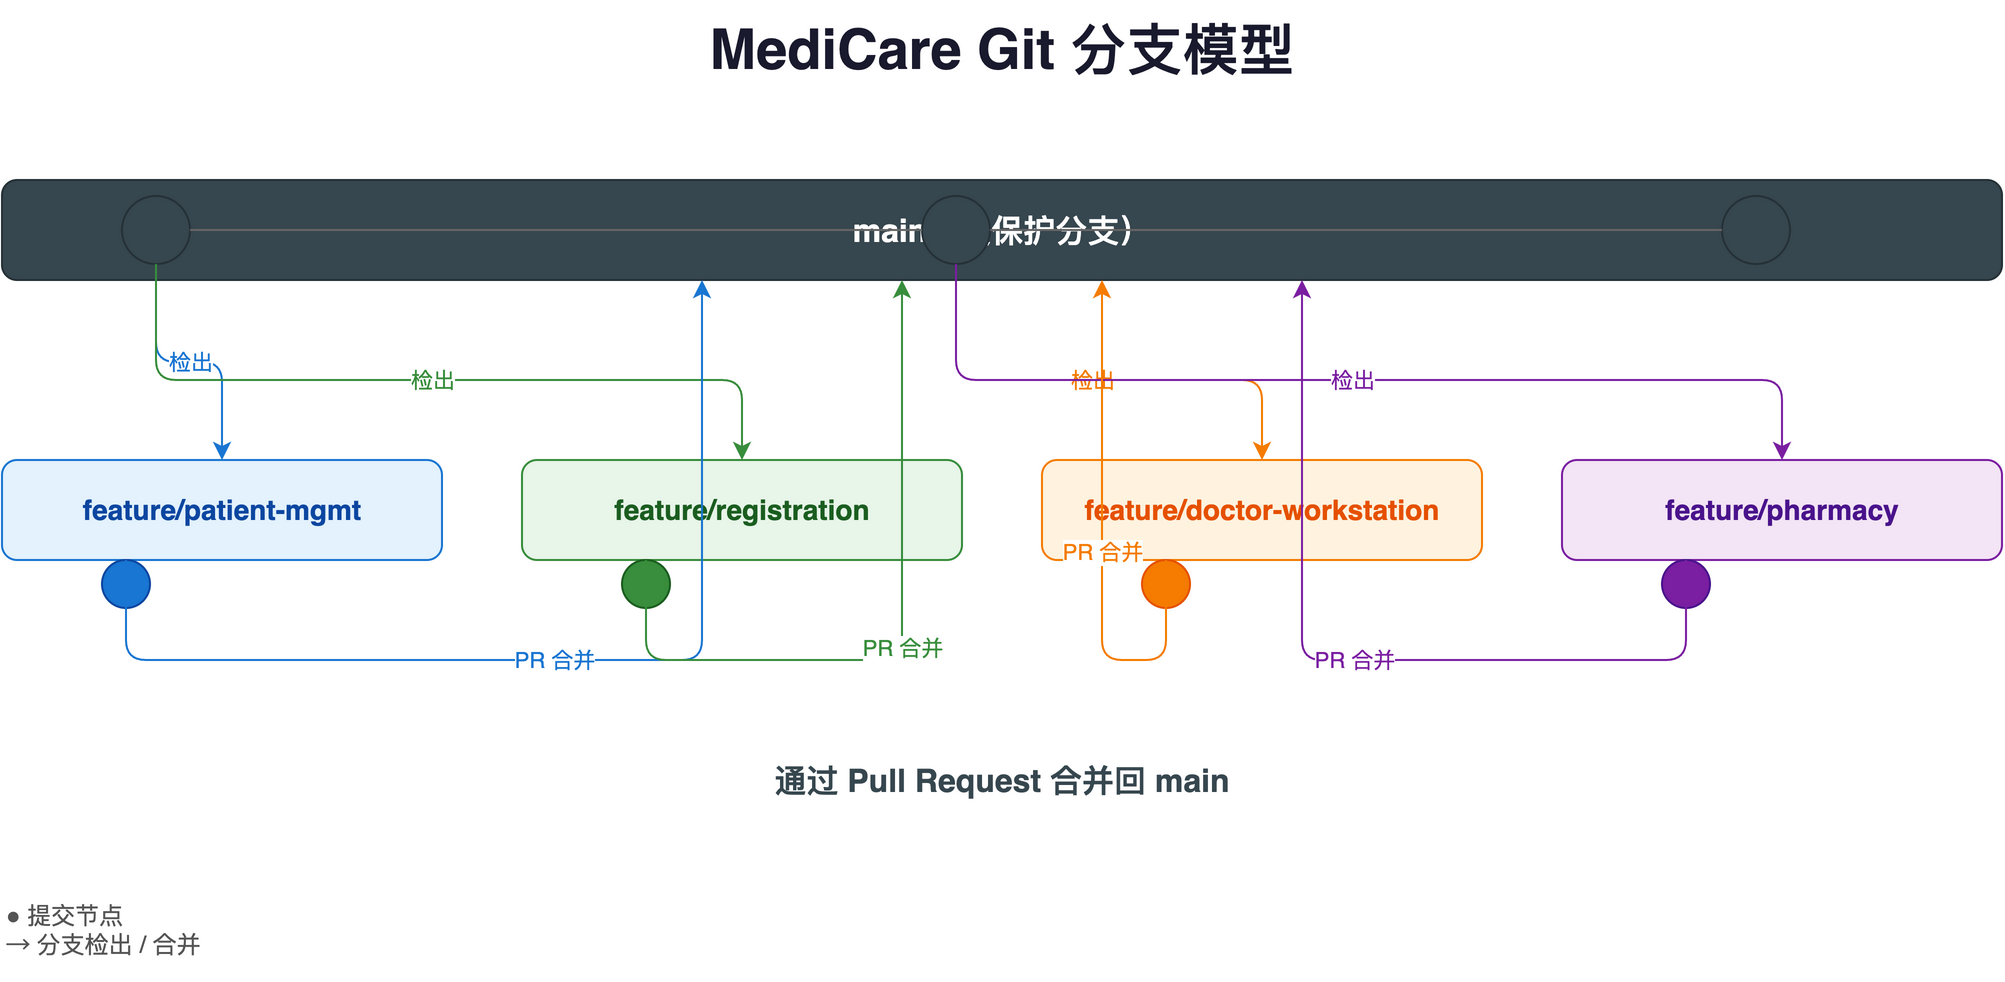

The diagram above was exported from draw.io. Its source (the exported page's mxGraphModel, read from the mxfile embedded in the PNG):
<mxGraphModel dx="1422" dy="794" grid="1" gridSize="10" guides="1" tooltips="1" connect="1" arrows="1" fold="1" page="1" pageScale="1" pageWidth="1200" pageHeight="900" math="0" shadow="0">
  <root>
    <mxCell id="0" />
    <mxCell id="1" parent="0" />
    <mxCell id="title" value="MediCare Git 分支模型" style="text;html=1;align=center;verticalAlign=middle;whiteSpace=wrap;rounded=0;fontSize=28;fontStyle=1;fontColor=#1a1a2e;" vertex="1" parent="1">
      <mxGeometry x="350" y="30" width="500" height="50" as="geometry" />
    </mxCell>
    <mxCell id="mainBar" value="main（受保护分支）" style="rounded=1;whiteSpace=wrap;html=1;fillColor=#37474f;strokeColor=#263238;fontColor=#ffffff;fontSize=16;fontStyle=1;" vertex="1" parent="1">
      <mxGeometry x="100" y="120" width="1000" height="50" as="geometry" />
    </mxCell>
    <mxCell id="mainC1" value="" style="ellipse;whiteSpace=wrap;html=1;aspect=fixed;fillColor=#37474f;strokeColor=#263238;" vertex="1" parent="1">
      <mxGeometry x="160" y="128" width="34" height="34" as="geometry" />
    </mxCell>
    <mxCell id="mainC2" value="" style="ellipse;whiteSpace=wrap;html=1;aspect=fixed;fillColor=#37474f;strokeColor=#263238;" vertex="1" parent="1">
      <mxGeometry x="560" y="128" width="34" height="34" as="geometry" />
    </mxCell>
    <mxCell id="mainC3" value="" style="ellipse;whiteSpace=wrap;html=1;aspect=fixed;fillColor=#37474f;strokeColor=#263238;" vertex="1" parent="1">
      <mxGeometry x="960" y="128" width="34" height="34" as="geometry" />
    </mxCell>
    <mxCell id="f1" value="feature/patient-mgmt" style="rounded=1;whiteSpace=wrap;html=1;fillColor=#e3f2fd;strokeColor=#1976d2;fontSize=14;fontStyle=1;fontColor=#0d47a1;" vertex="1" parent="1">
      <mxGeometry x="100" y="260" width="220" height="50" as="geometry" />
    </mxCell>
    <mxCell id="f2" value="feature/registration" style="rounded=1;whiteSpace=wrap;html=1;fillColor=#e8f5e9;strokeColor=#388e3c;fontSize=14;fontStyle=1;fontColor=#1b5e20;" vertex="1" parent="1">
      <mxGeometry x="360" y="260" width="220" height="50" as="geometry" />
    </mxCell>
    <mxCell id="f3" value="feature/doctor-workstation" style="rounded=1;whiteSpace=wrap;html=1;fillColor=#fff3e0;strokeColor=#f57c00;fontSize=14;fontStyle=1;fontColor=#e65100;" vertex="1" parent="1">
      <mxGeometry x="620" y="260" width="220" height="50" as="geometry" />
    </mxCell>
    <mxCell id="f4" value="feature/pharmacy" style="rounded=1;whiteSpace=wrap;html=1;fillColor=#f3e5f5;strokeColor=#7b1fa2;fontSize=14;fontStyle=1;fontColor=#4a148c;" vertex="1" parent="1">
      <mxGeometry x="880" y="260" width="220" height="50" as="geometry" />
    </mxCell>
    <mxCell id="c1" value="" style="ellipse;whiteSpace=wrap;html=1;aspect=fixed;fillColor=#1976d2;strokeColor=#0d47a1;" vertex="1" parent="1">
      <mxGeometry x="150" y="310" width="24" height="24" as="geometry" />
    </mxCell>
    <mxCell id="c2" value="" style="ellipse;whiteSpace=wrap;html=1;aspect=fixed;fillColor=#388e3c;strokeColor=#1b5e20;" vertex="1" parent="1">
      <mxGeometry x="410" y="310" width="24" height="24" as="geometry" />
    </mxCell>
    <mxCell id="c3" value="" style="ellipse;whiteSpace=wrap;html=1;aspect=fixed;fillColor=#f57c00;strokeColor=#e65100;" vertex="1" parent="1">
      <mxGeometry x="670" y="310" width="24" height="24" as="geometry" />
    </mxCell>
    <mxCell id="c4" value="" style="ellipse;whiteSpace=wrap;html=1;aspect=fixed;fillColor=#7b1fa2;strokeColor=#4a148c;" vertex="1" parent="1">
      <mxGeometry x="930" y="310" width="24" height="24" as="geometry" />
    </mxCell>
    <mxCell id="prLabel" value="通过 Pull Request 合并回 main" style="text;html=1;align=center;verticalAlign=middle;whiteSpace=wrap;rounded=0;fontSize=16;fontStyle=1;fontColor=#37474f;" vertex="1" parent="1">
      <mxGeometry x="380" y="400" width="440" height="40" as="geometry" />
    </mxCell>
    <mxCell id="eMain1" value="" style="edgeStyle=orthogonalEdgeStyle;rounded=1;orthogonalLoop=1;jettySize=auto;html=1;exitX=1;exitY=0.5;exitDx=0;exitDy=0;entryX=0;entryY=0.5;entryDx=0;entryDy=0;strokeColor=#666666;endArrow=none;" edge="1" parent="1" source="mainC1" target="mainC2">
      <mxGeometry relative="1" as="geometry" />
    </mxCell>
    <mxCell id="eMain2" value="" style="edgeStyle=orthogonalEdgeStyle;rounded=1;orthogonalLoop=1;jettySize=auto;html=1;exitX=1;exitY=0.5;exitDx=0;exitDy=0;entryX=0;entryY=0.5;entryDx=0;entryDy=0;strokeColor=#666666;endArrow=none;" edge="1" parent="1" source="mainC2" target="mainC3">
      <mxGeometry relative="1" as="geometry" />
    </mxCell>
    <mxCell id="eBranch1" value="检出" style="edgeStyle=orthogonalEdgeStyle;rounded=1;orthogonalLoop=1;jettySize=auto;html=1;exitX=0.5;exitY=1;exitDx=0;exitDy=0;entryX=0.5;entryY=0;entryDx=0;entryDy=0;strokeColor=#1976d2;endArrow=classic;fontColor=#1976d2;labelBackgroundColor=#ffffff;" edge="1" parent="1" source="mainC1" target="f1">
      <mxGeometry relative="1" as="geometry" />
    </mxCell>
    <mxCell id="eBranch2" value="检出" style="edgeStyle=orthogonalEdgeStyle;rounded=1;orthogonalLoop=1;jettySize=auto;html=1;exitX=0.5;exitY=1;exitDx=0;exitDy=0;entryX=0.5;entryY=0;entryDx=0;entryDy=0;strokeColor=#388e3c;endArrow=classic;fontColor=#388e3c;labelBackgroundColor=#ffffff;" edge="1" parent="1" source="mainC1" target="f2">
      <mxGeometry relative="1" as="geometry">
        <Array as="points">
          <mxPoint x="177" y="220" />
          <mxPoint x="470" y="220" />
        </Array>
      </mxGeometry>
    </mxCell>
    <mxCell id="eBranch3" value="检出" style="edgeStyle=orthogonalEdgeStyle;rounded=1;orthogonalLoop=1;jettySize=auto;html=1;exitX=0.5;exitY=1;exitDx=0;exitDy=0;entryX=0.5;entryY=0;entryDx=0;entryDy=0;strokeColor=#f57c00;endArrow=classic;fontColor=#f57c00;labelBackgroundColor=#ffffff;" edge="1" parent="1" source="mainC2" target="f3">
      <mxGeometry relative="1" as="geometry">
        <Array as="points">
          <mxPoint x="577" y="220" />
          <mxPoint x="730" y="220" />
        </Array>
      </mxGeometry>
    </mxCell>
    <mxCell id="eBranch4" value="检出" style="edgeStyle=orthogonalEdgeStyle;rounded=1;orthogonalLoop=1;jettySize=auto;html=1;exitX=0.5;exitY=1;exitDx=0;exitDy=0;entryX=0.5;entryY=0;entryDx=0;entryDy=0;strokeColor=#7b1fa2;endArrow=classic;fontColor=#7b1fa2;labelBackgroundColor=#ffffff;" edge="1" parent="1" source="mainC2" target="f4">
      <mxGeometry relative="1" as="geometry">
        <Array as="points">
          <mxPoint x="577" y="220" />
          <mxPoint x="990" y="220" />
        </Array>
      </mxGeometry>
    </mxCell>
    <mxCell id="eMerge1" value="PR 合并" style="edgeStyle=orthogonalEdgeStyle;rounded=1;orthogonalLoop=1;jettySize=auto;html=1;exitX=0.5;exitY=0;exitDx=0;exitDy=0;entryX=0.35;entryY=1;entryDx=0;entryDy=0;strokeColor=#1976d2;endArrow=classic;fontColor=#1976d2;labelBackgroundColor=#ffffff;" edge="1" parent="1" source="c1" target="mainBar">
      <mxGeometry relative="1" as="geometry">
        <Array as="points">
          <mxPoint x="162" y="360" />
          <mxPoint x="450" y="360" />
        </Array>
      </mxGeometry>
    </mxCell>
    <mxCell id="eMerge2" value="PR 合并" style="edgeStyle=orthogonalEdgeStyle;rounded=1;orthogonalLoop=1;jettySize=auto;html=1;exitX=0.5;exitY=0;exitDx=0;exitDy=0;entryX=0.45;entryY=1;entryDx=0;entryDy=0;strokeColor=#388e3c;endArrow=classic;fontColor=#388e3c;labelBackgroundColor=#ffffff;" edge="1" parent="1" source="c2" target="mainBar">
      <mxGeometry relative="1" as="geometry">
        <Array as="points">
          <mxPoint x="422" y="360" />
          <mxPoint x="550" y="360" />
        </Array>
      </mxGeometry>
    </mxCell>
    <mxCell id="eMerge3" value="PR 合并" style="edgeStyle=orthogonalEdgeStyle;rounded=1;orthogonalLoop=1;jettySize=auto;html=1;exitX=0.5;exitY=0;exitDx=0;exitDy=0;entryX=0.55;entryY=1;entryDx=0;entryDy=0;strokeColor=#f57c00;endArrow=classic;fontColor=#f57c00;labelBackgroundColor=#ffffff;" edge="1" parent="1" source="c3" target="mainBar">
      <mxGeometry relative="1" as="geometry">
        <Array as="points">
          <mxPoint x="682" y="360" />
          <mxPoint x="650" y="360" />
        </Array>
      </mxGeometry>
    </mxCell>
    <mxCell id="eMerge4" value="PR 合并" style="edgeStyle=orthogonalEdgeStyle;rounded=1;orthogonalLoop=1;jettySize=auto;html=1;exitX=0.5;exitY=0;exitDx=0;exitDy=0;entryX=0.65;entryY=1;entryDx=0;entryDy=0;strokeColor=#7b1fa2;endArrow=classic;fontColor=#7b1fa2;labelBackgroundColor=#ffffff;" edge="1" parent="1" source="c4" target="mainBar">
      <mxGeometry relative="1" as="geometry">
        <Array as="points">
          <mxPoint x="942" y="360" />
          <mxPoint x="750" y="360" />
        </Array>
      </mxGeometry>
    </mxCell>
    <mxCell id="legend" value="● 提交节点&#10;→ 分支检出 / 合并" style="text;html=1;align=left;verticalAlign=middle;whiteSpace=wrap;rounded=0;fontSize=12;fontColor=#555555;" vertex="1" parent="1">
      <mxGeometry x="100" y="470" width="160" height="50" as="geometry" />
    </mxCell>
  </root>
</mxGraphModel>